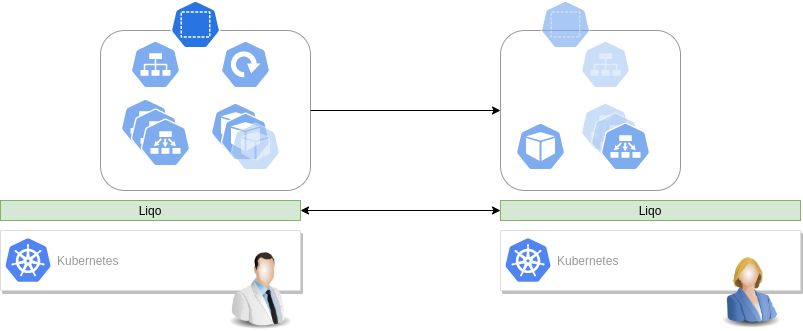

The diagram above was exported from draw.io. Its source (the exported page's mxGraphModel, read from the mxfile embedded in the PNG):
<mxGraphModel dx="2272" dy="1943" grid="1" gridSize="10" guides="1" tooltips="1" connect="1" arrows="1" fold="1" page="1" pageScale="1" pageWidth="850" pageHeight="1100" math="0" shadow="0">
  <root>
    <mxCell id="0" />
    <mxCell id="1" parent="0" />
    <mxCell id="2" value="" style="strokeColor=#dddddd;shadow=1;strokeWidth=1;rounded=1;absoluteArcSize=1;arcSize=2;" vertex="1" parent="1">
      <mxGeometry x="-160" y="-230" width="300" height="60" as="geometry" />
    </mxCell>
    <mxCell id="3" value="Kubernetes" style="dashed=0;connectable=0;html=1;fillColor=#5184F3;strokeColor=none;shape=mxgraph.gcp2.kubernetes_logo;part=1;labelPosition=right;verticalLabelPosition=middle;align=left;verticalAlign=middle;spacingLeft=5;fontColor=#999999;fontSize=12;" vertex="1" parent="2">
      <mxGeometry width="45" height="43.65" relative="1" as="geometry">
        <mxPoint x="5" y="7.675000000000001" as="offset" />
      </mxGeometry>
    </mxCell>
    <mxCell id="4" value="" style="strokeColor=#dddddd;shadow=1;strokeWidth=1;rounded=1;absoluteArcSize=1;arcSize=2;" vertex="1" parent="1">
      <mxGeometry x="340" y="-230" width="300" height="60" as="geometry" />
    </mxCell>
    <mxCell id="5" value="Kubernetes" style="dashed=0;connectable=0;html=1;fillColor=#5184F3;strokeColor=none;shape=mxgraph.gcp2.kubernetes_logo;part=1;labelPosition=right;verticalLabelPosition=middle;align=left;verticalAlign=middle;spacingLeft=5;fontColor=#999999;fontSize=12;" vertex="1" parent="4">
      <mxGeometry width="45" height="43.65" relative="1" as="geometry">
        <mxPoint x="5" y="7.675000000000001" as="offset" />
      </mxGeometry>
    </mxCell>
    <mxCell id="6" value="Liqo" style="rounded=0;whiteSpace=wrap;html=1;fillColor=#d5e8d4;strokeColor=#82b366;" vertex="1" parent="1">
      <mxGeometry x="-160" y="-260" width="300" height="20" as="geometry" />
    </mxCell>
    <mxCell id="7" value="Liqo" style="rounded=0;whiteSpace=wrap;html=1;fillColor=#d5e8d4;strokeColor=#82b366;" vertex="1" parent="1">
      <mxGeometry x="340" y="-260" width="300" height="20" as="geometry" />
    </mxCell>
    <mxCell id="8" value="" style="endArrow=classic;startArrow=classic;html=1;exitX=1;exitY=0.5;exitDx=0;exitDy=0;entryX=0;entryY=0.5;entryDx=0;entryDy=0;" edge="1" source="6" target="7" parent="1">
      <mxGeometry width="50" height="50" relative="1" as="geometry">
        <mxPoint x="400" y="-30" as="sourcePoint" />
        <mxPoint x="450" y="-80" as="targetPoint" />
      </mxGeometry>
    </mxCell>
    <mxCell id="9" value="" style="image;html=1;image=img/lib/clip_art/people/Scientist_Man_128x128.png" vertex="1" parent="1">
      <mxGeometry x="60" y="-210" width="80" height="80" as="geometry" />
    </mxCell>
    <mxCell id="10" value="" style="image;html=1;image=img/lib/clip_art/people/Suit_Woman_Blue_128x128.png" vertex="1" parent="1">
      <mxGeometry x="550" y="-213" width="80" height="83" as="geometry" />
    </mxCell>
    <mxCell id="11" value="" style="html=1;dashed=0;whitespace=wrap;fillColor=#2875E2;strokeColor=#ffffff;points=[[0.005,0.63,0],[0.1,0.2,0],[0.9,0.2,0],[0.5,0,0],[0.995,0.63,0],[0.72,0.99,0],[0.5,1,0],[0.28,0.99,0]];shape=mxgraph.kubernetes.icon;prIcon=ep" vertex="1" parent="1">
      <mxGeometry x="-40" y="-362" width="50" height="48" as="geometry" />
    </mxCell>
    <mxCell id="12" value="" style="html=1;dashed=0;whitespace=wrap;fillColor=#2875E2;strokeColor=#ffffff;points=[[0.005,0.63,0],[0.1,0.2,0],[0.9,0.2,0],[0.5,0,0],[0.995,0.63,0],[0.72,0.99,0],[0.5,1,0],[0.28,0.99,0]];shape=mxgraph.kubernetes.icon;prIcon=deploy" vertex="1" parent="1">
      <mxGeometry x="60" y="-420" width="50" height="48" as="geometry" />
    </mxCell>
    <mxCell id="13" value="" style="html=1;dashed=0;whitespace=wrap;fillColor=#2875E2;strokeColor=#ffffff;points=[[0.005,0.63,0],[0.1,0.2,0],[0.9,0.2,0],[0.5,0,0],[0.995,0.63,0],[0.72,0.99,0],[0.5,1,0],[0.28,0.99,0]];shape=mxgraph.kubernetes.icon;prIcon=pod" vertex="1" parent="1">
      <mxGeometry x="260" y="-406" height="76" as="geometry" />
    </mxCell>
    <mxCell id="14" value="" style="html=1;dashed=0;whitespace=wrap;fillColor=#2875E2;strokeColor=#ffffff;points=[[0.005,0.63,0],[0.1,0.2,0],[0.9,0.2,0],[0.5,0,0],[0.995,0.63,0],[0.72,0.99,0],[0.5,1,0],[0.28,0.99,0]];shape=mxgraph.kubernetes.icon;prIcon=svc" vertex="1" parent="1">
      <mxGeometry x="-30" y="-420" width="50" height="48" as="geometry" />
    </mxCell>
    <mxCell id="15" value="" style="html=1;dashed=0;whitespace=wrap;fillColor=#2875E2;strokeColor=#ffffff;points=[[0.005,0.63,0],[0.1,0.2,0],[0.9,0.2,0],[0.5,0,0],[0.995,0.63,0],[0.72,0.99,0],[0.5,1,0],[0.28,0.99,0]];shape=mxgraph.kubernetes.icon;prIcon=pod" vertex="1" parent="1">
      <mxGeometry x="50" y="-358" width="50" height="48" as="geometry" />
    </mxCell>
    <mxCell id="16" value="" style="html=1;dashed=0;whitespace=wrap;fillColor=#2875E2;strokeColor=#ffffff;points=[[0.005,0.63,0],[0.1,0.2,0],[0.9,0.2,0],[0.5,0,0],[0.995,0.63,0],[0.72,0.99,0],[0.5,1,0],[0.28,0.99,0]];shape=mxgraph.kubernetes.icon;prIcon=pod" vertex="1" parent="1">
      <mxGeometry x="60" y="-348" width="50" height="48" as="geometry" />
    </mxCell>
    <mxCell id="17" value="" style="html=1;dashed=0;whitespace=wrap;fillColor=#2875E2;strokeColor=#ffffff;points=[[0.005,0.63,0],[0.1,0.2,0],[0.9,0.2,0],[0.5,0,0],[0.995,0.63,0],[0.72,0.99,0],[0.5,1,0],[0.28,0.99,0]];shape=mxgraph.kubernetes.icon;prIcon=pod;opacity=40;" vertex="1" parent="1">
      <mxGeometry x="70" y="-338" width="50" height="48" as="geometry" />
    </mxCell>
    <mxCell id="18" value="" style="html=1;dashed=0;whitespace=wrap;fillColor=#2875E2;strokeColor=#ffffff;points=[[0.005,0.63,0],[0.1,0.2,0],[0.9,0.2,0],[0.5,0,0],[0.995,0.63,0],[0.72,0.99,0],[0.5,1,0],[0.28,0.99,0]];shape=mxgraph.kubernetes.icon;prIcon=ep" vertex="1" parent="1">
      <mxGeometry x="-30" y="-352" width="50" height="48" as="geometry" />
    </mxCell>
    <mxCell id="19" value="" style="html=1;dashed=0;whitespace=wrap;fillColor=#2875E2;strokeColor=#ffffff;points=[[0.005,0.63,0],[0.1,0.2,0],[0.9,0.2,0],[0.5,0,0],[0.995,0.63,0],[0.72,0.99,0],[0.5,1,0],[0.28,0.99,0]];shape=mxgraph.kubernetes.icon;prIcon=ep" vertex="1" parent="1">
      <mxGeometry x="-20" y="-342" width="50" height="48" as="geometry" />
    </mxCell>
    <mxCell id="20" value="" style="html=1;dashed=0;whitespace=wrap;fillColor=#2875E2;strokeColor=#ffffff;points=[[0.005,0.63,0],[0.1,0.2,0],[0.9,0.2,0],[0.5,0,0],[0.995,0.63,0],[0.72,0.99,0],[0.5,1,0],[0.28,0.99,0]];shape=mxgraph.kubernetes.icon;prIcon=pod" vertex="1" parent="1">
      <mxGeometry x="355" y="-338" width="50" height="48" as="geometry" />
    </mxCell>
    <mxCell id="21" value="" style="html=1;dashed=0;whitespace=wrap;fillColor=#2875E2;strokeColor=#ffffff;points=[[0.005,0.63,0],[0.1,0.2,0],[0.9,0.2,0],[0.5,0,0],[0.995,0.63,0],[0.72,0.99,0],[0.5,1,0],[0.28,0.99,0]];shape=mxgraph.kubernetes.icon;prIcon=ep;opacity=40;" vertex="1" parent="1">
      <mxGeometry x="420" y="-358" width="50" height="48" as="geometry" />
    </mxCell>
    <mxCell id="22" value="" style="html=1;dashed=0;whitespace=wrap;fillColor=#2875E2;strokeColor=#ffffff;points=[[0.005,0.63,0],[0.1,0.2,0],[0.9,0.2,0],[0.5,0,0],[0.995,0.63,0],[0.72,0.99,0],[0.5,1,0],[0.28,0.99,0]];shape=mxgraph.kubernetes.icon;prIcon=svc;opacity=40;" vertex="1" parent="1">
      <mxGeometry x="420" y="-420" width="50" height="48" as="geometry" />
    </mxCell>
    <mxCell id="23" value="" style="html=1;dashed=0;whitespace=wrap;fillColor=#2875E2;strokeColor=#ffffff;points=[[0.005,0.63,0],[0.1,0.2,0],[0.9,0.2,0],[0.5,0,0],[0.995,0.63,0],[0.72,0.99,0],[0.5,1,0],[0.28,0.99,0]];shape=mxgraph.kubernetes.icon;prIcon=ep;opacity=40;" vertex="1" parent="1">
      <mxGeometry x="430" y="-348" width="50" height="48" as="geometry" />
    </mxCell>
    <mxCell id="24" value="" style="html=1;dashed=0;whitespace=wrap;fillColor=#2875E2;strokeColor=#ffffff;points=[[0.005,0.63,0],[0.1,0.2,0],[0.9,0.2,0],[0.5,0,0],[0.995,0.63,0],[0.72,0.99,0],[0.5,1,0],[0.28,0.99,0]];shape=mxgraph.kubernetes.icon;prIcon=ep" vertex="1" parent="1">
      <mxGeometry x="440" y="-338" width="50" height="48" as="geometry" />
    </mxCell>
    <mxCell id="25" value="" style="rounded=1;whiteSpace=wrap;html=1;strokeColor=#000000;fillColor=#ffffff;opacity=40;" vertex="1" parent="1">
      <mxGeometry x="-60" y="-430" width="210" height="160" as="geometry" />
    </mxCell>
    <mxCell id="26" value="" style="rounded=1;whiteSpace=wrap;html=1;strokeColor=#000000;fillColor=#ffffff;opacity=40;" vertex="1" parent="1">
      <mxGeometry x="340" y="-430" width="180" height="160" as="geometry" />
    </mxCell>
    <mxCell id="27" value="" style="endArrow=classic;html=1;entryX=0;entryY=0.5;entryDx=0;entryDy=0;exitX=1;exitY=0.5;exitDx=0;exitDy=0;" edge="1" source="25" target="26" parent="1">
      <mxGeometry width="50" height="50" relative="1" as="geometry">
        <mxPoint x="400" y="-60" as="sourcePoint" />
        <mxPoint x="450" y="-110" as="targetPoint" />
      </mxGeometry>
    </mxCell>
    <mxCell id="28" value="" style="html=1;dashed=0;whitespace=wrap;fillColor=#2875E2;strokeColor=#ffffff;points=[[0.005,0.63,0],[0.1,0.2,0],[0.9,0.2,0],[0.5,0,0],[0.995,0.63,0],[0.72,0.99,0],[0.5,1,0],[0.28,0.99,0]];shape=mxgraph.kubernetes.icon;prIcon=ns;" vertex="1" parent="1">
      <mxGeometry x="10" y="-460" width="50" height="48" as="geometry" />
    </mxCell>
    <mxCell id="29" value="" style="html=1;dashed=0;whitespace=wrap;fillColor=#2875E2;strokeColor=#ffffff;points=[[0.005,0.63,0],[0.1,0.2,0],[0.9,0.2,0],[0.5,0,0],[0.995,0.63,0],[0.72,0.99,0],[0.5,1,0],[0.28,0.99,0]];shape=mxgraph.kubernetes.icon;prIcon=ns;opacity=40;" vertex="1" parent="1">
      <mxGeometry x="380" y="-460" width="50" height="48" as="geometry" />
    </mxCell>
  </root>
</mxGraphModel>